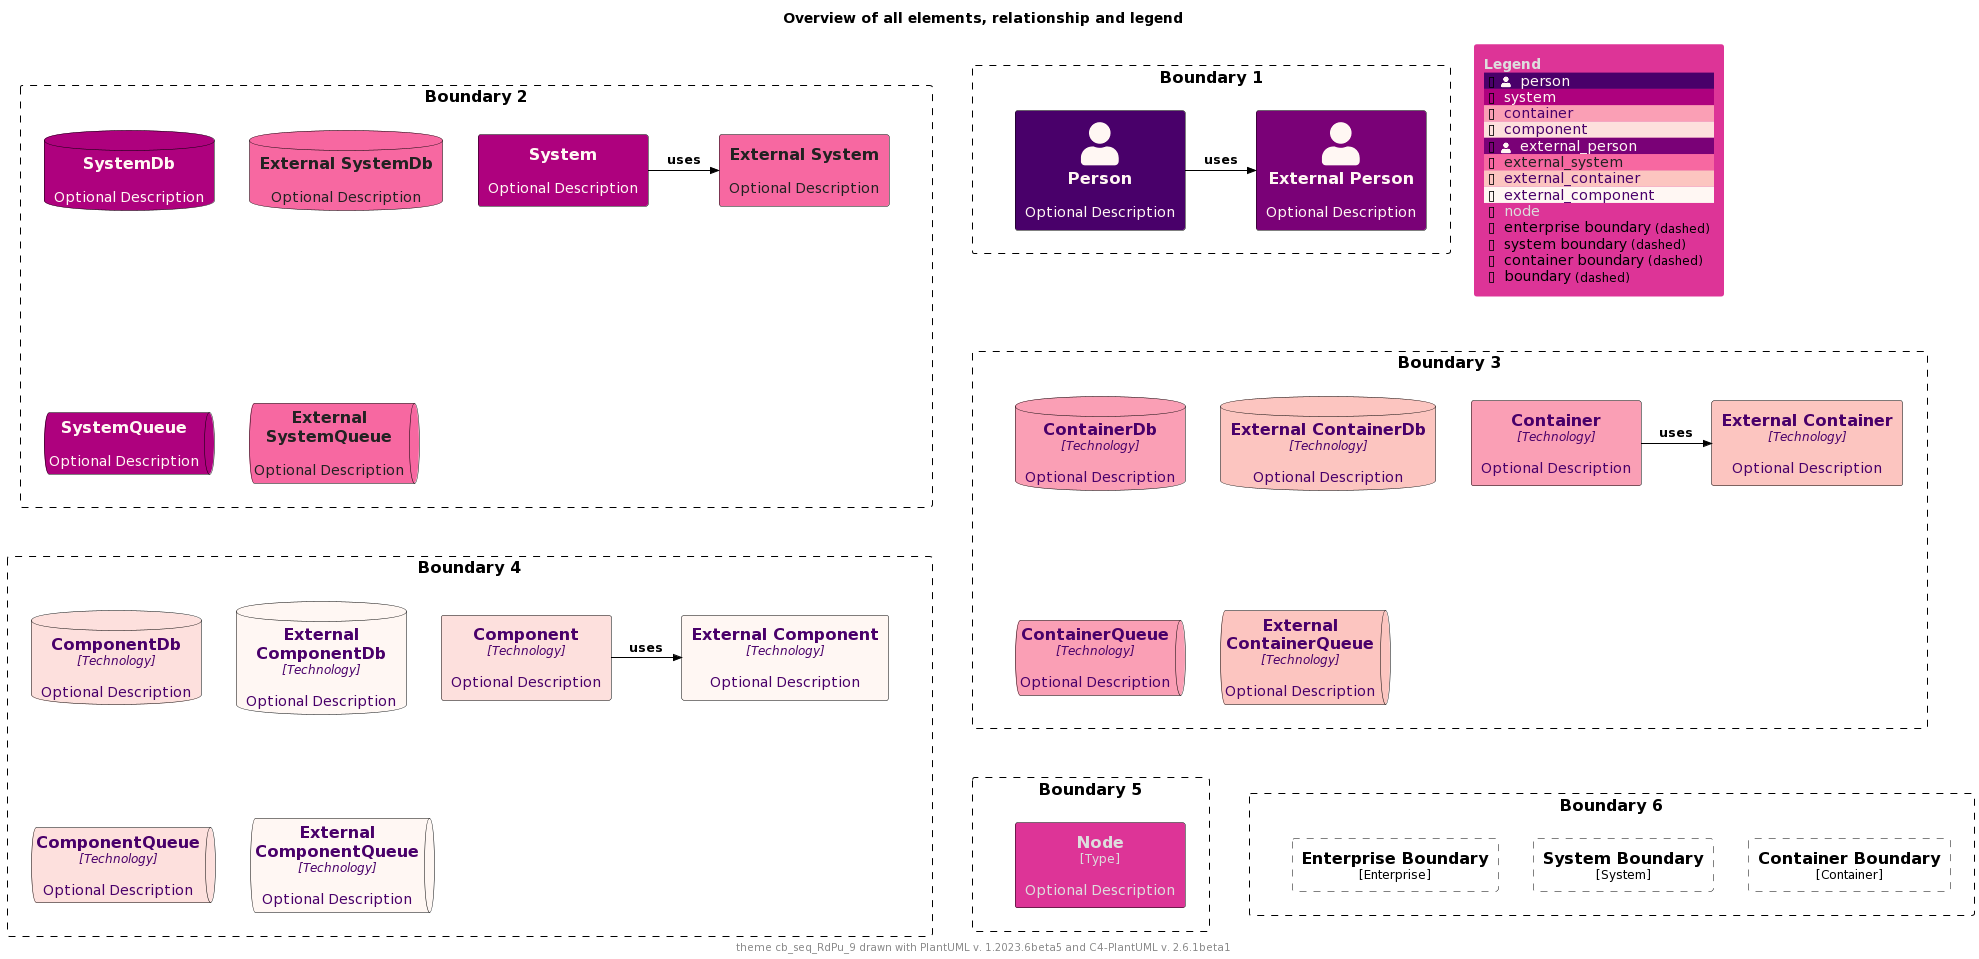

The diagram above was rendered by PlantUML. Its source (embedded in the PNG):
@startuml
'Theme: "puml-theme-cb_seq_RdPu_9.puml"
'Theme colors
' Metadata
' Created: 2023-05-02 22:09:48.987037+00:00
!$THEME = "cb_seq_RdPu_9"

!function $textcolor($bgColor)
!if $bgColor == $COLOR_INDEX_0 || $bgColor == $COLOR_INDEX_1 || $bgColor == $COLOR_INDEX_2 || $bgColor == $COLOR_INDEX_3
!return $COLOR_INDEX_8
!elseif $bgColor == $COLOR_INDEX_6 || $bgColor == $COLOR_INDEX_7 || $bgColor == $COLOR_INDEX_8
!return $COLOR_INDEX_0
!elseif %is_light($bgColor)
!return "#222222"
!elseif %is_dark($bgColor)
!return "#dddddd"
!else
!return $COLOR_TEXT_FALLBACK_COLOR
!endif
!endfunction

!$COLOR_INDEX_0="#FFF7F3"
!$COLOR_INDEX_1="#FDE0DD"
!$COLOR_INDEX_2="#FCC5C0"
!$COLOR_INDEX_3="#FA9FB5"
!$COLOR_INDEX_4="#F768A1"
!$COLOR_INDEX_5="#DD3497"
!$COLOR_INDEX_6="#AE017E"
!$COLOR_INDEX_7="#7A0177"
!$COLOR_INDEX_8="#49006A"
!$COLOR_BORDER_COLOR="#000000"

!$COLOR_TEXT_LIGHT=$COLOR_INDEX_0
!$COLOR_TEXT_DARK=$COLOR_INDEX_8
!$COLOR_TEXT_NEUTRAL=$textcolor($COLOR_INDEX_4)
!$COLOR_REL_COLOR=$textcolor($COLOR_INDEX_8)

!$COLOR_TEXT_FALLBACK_COLOR ?= "#000000"

' stereotype and technology font size
!$STEREOTYPE_FONT_SIZE ?= 12
!$TECHN_FONT_SIZE ?= 12

' default text color of all elements
!$ELEMENT_FONT_COLOR ?= $COLOR_TEXT_FALLBACK_COLOR

' arrow related colors and text size
!$ARROW_COLOR ?= $COLOR_TEXT_FALLBACK_COLOR
!$ARROW_FONT_COLOR ?= $COLOR_TEXT_FALLBACK_COLOR
!$ARROW_FONT_SIZE ?= 12

' (default) boundary related colors and style
!$BOUNDARY_COLOR ?= $COLOR_BORDER_COLOR
!$BOUNDARY_BG_COLOR ?= "transparent"
!$BOUNDARY_BORDER_STYLE ?= "dashed"

' person related colors
!$PERSON_BG_COLOR ?= $COLOR_INDEX_8
!$PERSON_FONT_COLOR ?= $textcolor($PERSON_BG_COLOR)
!$PERSON_BORDER_COLOR ?= $COLOR_BORDER_COLOR

' external person related colors
!$EXTERNAL_PERSON_BG_COLOR ?= $COLOR_INDEX_7
!$EXTERNAL_PERSON_FONT_COLOR ?= $textcolor($EXTERNAL_PERSON_BG_COLOR)
!$EXTERNAL_PERSON_BORDER_COLOR ?= $COLOR_BORDER_COLOR

' system related colors
!$SYSTEM_BG_COLOR ?= $COLOR_INDEX_6
!$SYSTEM_FONT_COLOR ?= $textcolor($SYSTEM_BG_COLOR)
!$SYSTEM_BORDER_COLOR ?= $COLOR_BORDER_COLOR

' external system related colors
!$EXTERNAL_SYSTEM_BG_COLOR ?= $COLOR_INDEX_4
!$EXTERNAL_SYSTEM_FONT_COLOR ?= $textcolor($EXTERNAL_SYSTEM_BG_COLOR)
!$EXTERNAL_SYSTEM_BORDER_COLOR ?= $COLOR_BORDER_COLOR

' system boundary related colors and style
!$SYSTEM_BOUNDARY_COLOR ?= $BOUNDARY_COLOR
!$SYSTEM_BOUNDARY_BG_COLOR ?= $BOUNDARY_BG_COLOR
!$SYSTEM_BOUNDARY_BORDER_STYLE ?= $BOUNDARY_BORDER_STYLE

' enterprise boundary related colors and style
!$ENTERPRISE_BOUNDARY_COLOR ?= $BOUNDARY_COLOR
!$ENTERPRISE_BOUNDARY_BG_COLOR ?= $BOUNDARY_BG_COLOR
!$ENTERPRISE_BOUNDARY_BORDER_STYLE ?= $BOUNDARY_BORDER_STYLE

' container related colors
!$CONTAINER_BG_COLOR ?= $COLOR_INDEX_3
!$CONTAINER_FONT_COLOR ?= $textcolor($CONTAINER_BG_COLOR)
!$CONTAINER_BORDER_COLOR ?= $COLOR_BORDER_COLOR

' external container related colors
!$EXTERNAL_CONTAINER_BG_COLOR ?= $COLOR_INDEX_2
!$EXTERNAL_CONTAINER_FONT_COLOR ?= $textcolor($EXTERNAL_CONTAINER_BG_COLOR)
!$EXTERNAL_CONTAINER_BORDER_COLOR ?= $COLOR_BORDER_COLOR

' container boundary related colors and style
!$CONTAINER_BOUNDARY_COLOR ?= $BOUNDARY_COLOR
!$CONTAINER_BOUNDARY_BG_COLOR ?= $BOUNDARY_BG_COLOR
!$CONTAINER_BOUNDARY_BORDER_STYLE ?= $BOUNDARY_BORDER_STYLE

' component related colors
!$COMPONENT_BG_COLOR ?= $COLOR_INDEX_1
!$COMPONENT_FONT_COLOR ?= $textcolor($COMPONENT_BG_COLOR)
!$COMPONENT_BORDER_COLOR ?= $COLOR_BORDER_COLOR

' external component related colors
!$EXTERNAL_COMPONENT_BG_COLOR ?= $COLOR_INDEX_0
!$EXTERNAL_COMPONENT_FONT_COLOR ?= $textcolor($EXTERNAL_COMPONENT_BG_COLOR)
!$EXTERNAL_COMPONENT_BORDER_COLOR ?= $COLOR_BORDER_COLOR

' node related colors
!$NODE_BG_COLOR ?= $COLOR_INDEX_5
!$NODE_FONT_COLOR ?= $textcolor($NODE_BG_COLOR)
!$NODE_BORDER_COLOR ?= $COLOR_BORDER_COLOR

' legend colors and sizes
!$LEGEND_TITLE_COLOR ?= $textcolor($COLOR_INDEX_5)
!$LEGEND_FONT_COLOR ?= $textcolor($COLOR_INDEX_5)
!$LEGEND_BG_COLOR ?= $COLOR_INDEX_5
!$LEGEND_BORDER_COLOR ?= $COLOR_INDEX_5
!$LEGEND_DARK_COLOR ?= $COLOR_TEXT_DARK
!$LEGEND_LIGHT_COLOR ?= $COLOR_TEXT_LIGHT

!$LEGEND_DETAILS_SMALL_SIZE ?= 8
!$LEGEND_DETAILS_NORMAL_SIZE ?= 12

' legend related texts
!$LEGEND_SHADOW_TEXT ?= "shadow"
!$LEGEND_NO_SHADOW_TEXT ?= "no shadow"
!$LEGEND_NO_FONT_BG_TEXT ?= "last text and back color"
!$LEGEND_NO_FONT_TEXT ?= "last text color"
!$LEGEND_NO_BG_TEXT ?= "last back color"
!$LEGEND_NO_LINE_TEXT ?= "last line color"
!$LEGEND_ROUNDED_BOX ?= "rounded box"
!$LEGEND_EIGHT_SIDED ?= "eight sided"
!$LEGEND_DOTTED_LINE ?= "dotted"
!$LEGEND_DASHED_LINE ?= "dashed"
!$LEGEND_BOLD_LINE ?= "bold"
!$LEGEND_BOUNDARY ?= "boundary"
!$LEGEND_DASHED_BOUNDARY ?= "dashed"
' transparent is ignored, produces smaller legends
' !$LEGEND_DASHED_TRANSPARENT_BOUNDARY ?= "dashed, transparent"
!$LEGEND_DASHED_TRANSPARENT_BOUNDARY ?= "dashed"

' sketch related colors, font and texts
!$SKETCH_BG_COLOR ?= "transparent"
!$SKETCH_FONT_COLOR ?= $COLOR_INDEX_8
!$SKETCH_WARNING_COLOR ?= $COLOR_INDEX_0

!$SKETCH_FONT_NAME ?= "Gochi Hand"

!$SKETCH_FOOTER_WARNING ?= "Warning:"
!$SKETCH_FOOTER_TEXT ?= "Created for discussion, needs to be validated"

' size of rectangle shape corner markers
!$ROUNDED_BOX_SIZE ?= 25
!$EIGHT_SIDED_SIZE ?= 18

' Elements


' displays all elements, relationship and legend (can be included in the theme test)
!if %variable_exists("RELATIVE_INCLUDE")
  !include %get_variable_value("RELATIVE_INCLUDE")/C4_Component.puml
  !include %get_variable_value("RELATIVE_INCLUDE")/C4_Deployment.puml
!else
  !include https://raw.githubusercontent.com/plantuml-stdlib/C4-PlantUML/master/C4_Component.puml
  !include https://raw.githubusercontent.com/plantuml-stdlib/C4-PlantUML/master/C4_Deployment.puml
!endif

SetDefaultLegendEntries("person\nsystem\ncontainer\ncomponent\nexternal_person\nexternal_system\nexternal_container\nexternal_component\nnode\nenterprise_boundary\nsystem_boundary\ncontainer_boundary\nboundary")

title Overview of all elements, relationship and legend

footer theme $THEME drawn with PlantUML v. %version() and C4-PlantUML v. C4Version()

Boundary(b2, "Boundary 2") {
  System(system, "System", "Optional Description")
  System_Ext(externalSystem, "External System", "Optional Description")
  Rel_R(system, externalSystem, "uses")

  SystemDb(systemDb, "SystemDb", "Optional Description")
  SystemDb_Ext(externalSystemDb, "External SystemDb", "Optional Description")
  SystemQueue(systemQueue, "SystemQueue", "Optional Description")
  SystemQueue_Ext(externalSystemQueue, "External SystemQueue", "Optional Description")    
}

Boundary(b1, "Boundary 1") {
  Person(person, "Person", "Optional Description")
  Person_Ext(externalPerson, "External Person", "Optional Description")
  Rel_R(person, externalPerson, "uses")
}

Boundary(b3, "Boundary 3") {
  Container(container, "Container", "Technology", "Optional Description")
  Container_Ext(externalContainer, "External Container", "Technology", "Optional Description")
  Rel_R(container, externalContainer, "uses")

  ContainerDb(containerDb, "ContainerDb", "Technology", "Optional Description")
  ContainerDb_Ext(externalContainerDb, "External ContainerDb", "Technology", "Optional Description")
  ContainerQueue(containerQueue, "ContainerQueue", "Technology", "Optional Description")
  ContainerQueue_Ext(externalContainerQueue, "External ContainerQueue", "Technology", "Optional Description")
}

Boundary(b4, "Boundary 4") {
  Component(component, "Component", "Technology", "Optional Description")
  Component_Ext(externalComponent, "External Component", "Technology", "Optional Description")
  Rel_R(component, externalComponent, "uses")

  ComponentDb(componentDb, "ComponentDb", "Technology", "Optional Description")
  ComponentDb_Ext(externalComponentDb, "External ComponentDb", "Technology", "Optional Description")
  ComponentQueue(componentQueue, "ComponentQueue", "Technology", "Optional Description")
  ComponentQueue_Ext(externalComponentQueue, "External ComponentQueue", "Technology", "Optional Description")
}

Boundary(b5, "Boundary 5") {
  Node(node, "Node", "Type", "Optional Description")
}

Boundary(b6, "Boundary 6") {
  Enterprise_Boundary(eb, "Enterprise Boundary") {
  }

  System_Boundary(sb, "System Boundary") {
  }

  Container_Boundary(cb, "Container Boundary") {
  }

  Lay_R(eb,sb)
  Lay_R(sb,cb)
}

Lay_D(b2,b3)
Lay_R(b2,b1)
Lay_D(b3,b4)
Lay_D(b4,b5)
Lay_R(b5,b6)

SHOW_FLOATING_LEGEND()
@enduml